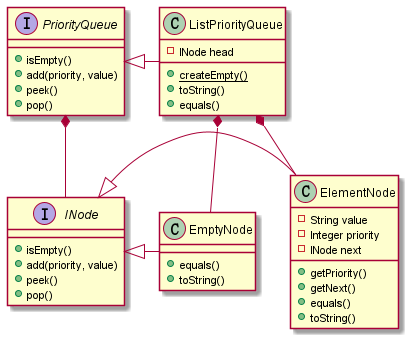

The diagram above was rendered by PlantUML. Its source (embedded in the PNG):
@startuml
'https://plantuml.com/class-diagram

class ElementNode
class EmptyNode
class ListPriorityQueue
interface PriorityQueue
interface INode

INode <|- ElementNode
INode <|- EmptyNode
ListPriorityQueue *-- ElementNode
ListPriorityQueue *-- EmptyNode
PriorityQueue *-- INode
PriorityQueue <|- ListPriorityQueue

interface INode {
+ isEmpty()
+ add(priority, value)
+ peek()
+ pop()
}

interface PriorityQueue {
+ isEmpty()
+ add(priority, value)
+ peek()
+ pop()
}

class EmptyNode {
+ equals()
+ toString()
}

class ElementNode{
- String value
- Integer priority
- INode next
+ getPriority()
+ getNext()
+ equals()
+ toString()
}

class ListPriorityQueue{
- INode head
+ {static}createEmpty()
+ toString()
+ equals()
}
@enduml